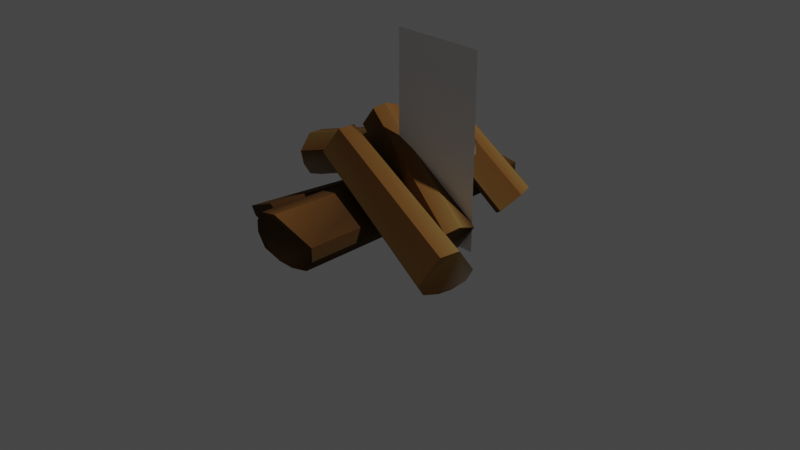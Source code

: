 # Source: Misc.blend  (saved by Blender 2.80.75; exported with 4.5.12 LTS)
import bpy
from mathutils import Matrix  # noqa: F401  (used for matrix-valued properties, if any)

bpy.ops.wm.read_factory_settings(use_empty=True)
scene = bpy.context.scene
scene.name = 'Scene'

# ---- collections
col_scene = bpy.data.collections.new('Scene'); scene.collection.children.link(col_scene)
col_fire = bpy.data.collections.new('Fire'); scene.collection.children.link(col_fire)
col_blob = bpy.data.collections.new('Blob'); scene.collection.children.link(col_blob)

# ---- materials (node trees are filled in below, after node groups)
mat_material = bpy.data.materials.new('Material')
mat_material.alpha_threshold = 0.0
mat_material.use_transparent_shadow = False
mat_material.line_color = (0.0, 0.0, 0.0, 1.0)

# ---- material node trees
mat_material.use_nodes = True; mat_material.node_tree.nodes.clear()
_N = mat_material.node_tree.nodes; _L = mat_material.node_tree.links
n0 = _N.new('ShaderNodeOutputMaterial'); n0.name = 'Material Output'; n0.location = (300, 300)
n1 = _N.new('ShaderNodeBsdfPrincipled'); n1.name = 'Principled BSDF'; n1.location = (10, 300)
n1.distribution = 'GGX'
n1.subsurface_method = 'BURLEY'
n1.inputs[2].default_value = 1.0
n1.inputs[3].default_value = 1.45
n1.inputs[13].default_value = 0.1083
n1.inputs[27].default_value = (0.0, 0.0, 0.0, 1.0)
n1.inputs[28].default_value = 1.0
n2 = _N.new('ShaderNodeAttribute'); n2.name = 'Attribute'; n2.location = (-180, 280)
n2.attribute_name = 'Col'
_L.new(n1.outputs[0], n0.inputs[0])
_L.new(n2.outputs[0], n1.inputs[0])
n0.is_active_output = True

# ---- world
world_world = bpy.data.worlds.new('World'); scene.world = world_world
world_world.use_nodes = True; world_world.node_tree.nodes.clear()
_N = world_world.node_tree.nodes; _L = world_world.node_tree.links
n0 = _N.new('ShaderNodeOutputWorld'); n0.name = 'World Output'; n0.location = (300, 300)
n1 = _N.new('ShaderNodeBackground'); n1.name = 'Background'; n1.location = (10, 300)
n1.inputs[0].default_value = (0.05088, 0.05088, 0.05088, 1.0)
_L.new(n1.outputs[0], n0.inputs[0])
n0.is_active_output = True
world_world.color = (0.05088, 0.05088, 0.05088)
world_world.use_sun_shadow = False
world_world.sun_shadow_jitter_overblur = 0.0

# ---- cameras
cam_camera = bpy.data.cameras.new('Camera')
cam_camera.clip_end = 100.0
cam_camera.ortho_scale = 7.314

# ---- lights
light_light = bpy.data.lights.new('Light', 'POINT')
light_light.transmission_factor = 0.0
light_light.energy = 1000.0
light_light.shadow_soft_size = 0.1
light_light.shadow_maximum_resolution = 0.006
light_light.use_absolute_resolution = True

# ---- meshes
me_plane = bpy.data.meshes.new('Plane')
me_plane.from_pydata([(1.0, -1.0, 0.0), (1.0, 1.0, 0.0), (0.0, -1.0, 0.0), (0.0, 1.0, 0.0)], [], [(2, 0, 1, 3)])
_uv = me_plane.uv_layers.new(name='UVMap')
_uv.uv.foreach_set('vector', [0.5, 0.0, 1.0, 0.0, 1.0, 1.0, 0.5, 1.0])
me_plane.use_remesh_preserve_volume = False
me_plane.use_remesh_preserve_attributes = False
me_plane.use_mirror_vertex_groups = False
me_plane.update()
me_cube = bpy.data.meshes.new('Cube')
me_cube.from_pydata([(1.0, 1.0, 1.452), (1.185, -1.0, 1.523), (1.0, 1.0, 0.8367), (0.2611, 1.0, 0.0978), (0.7836, 1.0, 0.3142), (0.3174, -1.0, -0.06756), (1.185, -1.0, 0.8), (0.9309, -1.0, 0.1866), (-1.0, 1.0, 1.421), (-0.8017, 1.0, 1.9), (-0.3685, -1.0, 2.248), (-1.163, -1.0, 1.486), (-0.9305, -1.0, 2.048), (-0.1958, 1.0, 0.0978), (-1.0, 1.0, 0.902), (-0.7645, 1.0, 0.3333), (-1.163, -1.0, 0.8767), (-0.219, -1.0, -0.06756), (-0.8867, -1.0, 0.209), (1.092, 0.0, 1.487), (0.2892, 0.0, 0.01512), (0.8572, 0.0, 0.2504), (1.092, 0.0, 0.8184), (-0.3458, 0.0, 2.159), (-0.8661, 0.0, 1.974), (-1.082, 0.0, 1.453), (-0.2074, 0.0, 0.01512), (-0.8256, 0.0, 0.2712), (-1.082, 0.0, 0.8893), (1.254, 0.2419, 5.056), (1.417, 0.1322, 4.466), (-4.077, -0.06154, 1.613), (-4.269, 0.06717, 2.305), (1.525, 0.1322, 3.879), (1.597, 0.2577, 3.143), (1.599, 0.169, 3.371), (-3.866, 0.08576, 0.05904), (-3.951, -0.06154, 0.9229), (-3.863, -0.0184, 0.3269), (1.206, 0.3569, 5.001), (-4.325, 0.2022, 2.241), (1.561, 0.3353, 3.124), (1.358, 0.4718, 3.858), (1.476, 0.4318, 3.325), (-4.146, 0.3372, 0.8992), (-3.908, 0.1768, 0.03689), (-4.008, 0.2902, 0.2733), (-0.9811, -0.1715, 4.832), (4.463, -0.478, 2.192), (-1.059, -0.04057, 3.679), (-1.303, -0.1481, 2.912), (-1.177, -0.06614, 3.162), (4.085, -0.4505, -0.0615), (4.372, -0.3242, 0.8394), (4.233, -0.3542, 0.232), (-1.106, -0.2827, 4.749), (4.316, -0.6086, 2.096), (-1.384, -0.2235, 2.874), (-1.404, -0.3718, 3.577), (-1.449, -0.3219, 3.053), (3.966, -0.7131, 0.7191), (3.99, -0.539, -0.1057), (3.913, -0.6545, 0.1036), (-0.7606, 0.4791, 6.759), (-1.073, 0.5588, 6.514), (1.862, 0.9024, 0.8371), (2.228, 0.8088, 1.125), (-1.287, 0.5539, 6.182), (-1.444, 0.451, 5.667), (-1.44, 0.5213, 5.867), (1.425, 0.7758, -0.1569), (1.61, 0.8967, 0.4479), (1.431, 0.8584, 0.07723), (-0.6787, 0.3898, 6.637), (2.324, 0.704, 0.9813), (-0.9938, 0.2916, 5.9), (-1.224, 0.3181, 5.631), (1.954, 0.5887, 0.1167), (1.684, 0.6197, -0.199), (-0.8121, 0.08648, 5.553), (-0.7906, 0.1964, 5.308), (3.178, -0.01082, 1.414), (3.153, -0.1398, 1.701), (-1.195, 0.174, 4.217), (2.703, -0.03706, 0.1323), (-0.9628, 0.006034, 5.349), (2.976, -0.2343, 1.461), (-1.293, 0.1188, 4.091), (-1.32, -0.01803, 4.397), (-1.373, 0.03851, 4.089), (2.556, -0.2625, 0.3428), (2.588, -0.1018, -0.01555), (2.495, -0.1962, -0.0184), (-1.145, 0.7525, 1.309), (-0.6911, 0.7392, 0.9184), (-1.318, -0.7809, 0.961), (-1.851, -0.7653, 1.419), (-0.6911, 0.7392, 0.5464), (-1.21, 0.7545, 0.09977), (-0.8431, 0.7436, 0.2306), (-1.928, -0.763, -0.0001867), (-1.318, -0.7809, 0.5242), (-1.497, -0.7757, 0.1534), (-1.531, 0.7639, 0.09977), (-2.096, 0.7805, 0.5859), (-1.931, 0.7757, 0.2421), (-2.968, -0.7324, 0.5706), (-2.304, -0.7519, -0.0001867), (-2.773, -0.7381, 0.167)], [], [(22, 19, 1, 6), (13, 15, 14, 8, 9, 0, 2, 4, 3), (20, 3, 4, 21), (21, 4, 2, 22), (26, 20, 5, 17), (0, 9, 24, 23, 19), (24, 9, 8, 25), (5, 7, 6, 1, 10, 12, 11, 16, 18, 17), (26, 17, 18, 27), (27, 18, 16, 28), (28, 25, 8, 14), (16, 11, 25, 28), (15, 27, 28, 14), (13, 26, 27, 15), (12, 24, 25, 11), (10, 23, 24, 12), (13, 3, 20, 26), (7, 21, 22, 6), (5, 20, 21, 7), (2, 0, 19, 22), (29, 39, 40, 32), (33, 30, 31, 37), (29, 32, 31, 30), (41, 43, 42, 39, 29, 30, 33, 35, 34), (36, 34, 35, 38), (38, 35, 33, 37), (41, 34, 36, 45), (39, 42, 44, 40), (36, 38, 37, 31, 32, 40, 44, 46, 45), (41, 45, 46, 43), (43, 46, 44, 42), (47, 55, 56, 48), (93, 104, 106, 96), (57, 59, 58, 55, 47, 49, 51, 50), (52, 50, 51, 54), (54, 51, 49, 53), (57, 50, 52, 61), (55, 58, 60, 56), (52, 54, 53, 48, 56, 60, 62, 61), (57, 61, 62, 59), (59, 62, 60, 58), (63, 73, 74, 66), (67, 64, 65, 71), (63, 66, 65, 64), (76, 75, 73, 63, 64, 67, 69, 68), (70, 68, 69, 72), (72, 69, 67, 71), (73, 75, 77, 74), (70, 72, 71, 65, 66, 74, 77, 78), (76, 78, 77, 75), (79, 85, 86, 82), (47, 48, 53, 49), (79, 82, 81, 80), (87, 89, 88, 85, 79, 80, 83), (83, 80, 81, 84), (87, 83, 84, 91), (85, 88, 90, 86), (84, 81, 82, 86, 90, 92, 91), (87, 91, 92, 89), (89, 92, 90, 88), (78, 76, 68, 70), (97, 94, 95, 101), (93, 96, 95, 94), (103, 105, 104, 93, 94, 97, 99, 98), (100, 98, 99, 102), (102, 99, 97, 101), (103, 98, 100, 107), (100, 102, 101, 95, 96, 106, 108, 107), (103, 107, 108, 105), (105, 108, 106, 104), (1, 19, 23, 10)])
_uv = me_cube.uv_layers.new(name='UVMap')
_uv.uv.foreach_set('vector', [0.2174, 0.625, 0.2943, 0.625, 0.2943, 0.75, 0.2174, 0.75, 0.625, 0.6005, 0.6544, 0.5294, 0.7255, 0.5, 0.7904, 0.5, 0.8502, 0.5248, 0.7943, 0.75, 0.7174, 0.75, 0.6521, 0.7229, 0.625, 0.6576, 0.5326, 0.875, 0.5326, 0.75, 0.625, 0.75, 0.625, 0.875, 0.125, 0.625, 0.125, 0.5, 0.2174, 0.5, 0.2174, 0.625, 0.4755, 0.875, 0.5326, 0.875, 0.5326, 1.0, 0.4755, 1.0, 0.375, 0.0, 0.625, 0.0, 0.625, 0.125, 0.5404, 0.125, 0.375, 0.125, 0.625, 0.625, 0.625, 0.75, 0.5404, 0.75, 0.5404, 0.625, 0.375, 0.3424, 0.4021, 0.2771, 0.4674, 0.25, 0.5443, 0.25, 0.625, 0.4154, 0.6002, 0.4752, 0.5404, 0.5, 0.4755, 0.5, 0.4044, 0.4706, 0.375, 0.3995, 0.4755, 0.875, 0.4755, 1.0, 0.375, 1.0, 0.375, 0.875, 0.375, 0.625, 0.375, 0.5, 0.4755, 0.5, 0.4755, 0.625, 0.4755, 0.625, 0.5404, 0.625, 0.5404, 0.75, 0.4755, 0.75, 0.4755, 0.5, 0.5404, 0.5, 0.5404, 0.625, 0.4755, 0.625, 0.375, 0.75, 0.375, 0.625, 0.4755, 0.625, 0.4755, 0.75, 0.4755, 0.75, 0.4755, 0.875, 0.375, 0.875, 0.375, 0.75, 0.625, 0.5, 0.625, 0.625, 0.5404, 0.625, 0.5404, 0.5, 0.5404, 0.25, 0.5404, 0.125, 0.625, 0.125, 0.625, 0.25, 0.4755, 0.75, 0.5326, 0.75, 0.5326, 0.875, 0.4755, 0.875, 0.125, 0.75, 0.125, 0.625, 0.2174, 0.625, 0.2174, 0.75, 0.5326, 1.0, 0.5326, 0.875, 0.625, 0.875, 0.625, 1.0, 0.2174, 0.5, 0.2943, 0.5, 0.2943, 0.625, 0.2174, 0.625, 0.4557, 0.0, 0.5404, 0.0, 0.5404, 0.25, 0.4557, 0.25, 0.2174, 0.5, 0.2943, 0.5, 0.2943, 0.75, 0.2174, 0.75, 0.4557, 0.0, 0.4557, 0.25, 0.375, 0.25, 0.375, 0.0, 0.625, 0.6005, 0.6544, 0.5294, 0.7255, 0.5, 0.875, 0.5846, 0.875, 0.6693, 0.7943, 0.75, 0.7174, 0.75, 0.6521, 0.7229, 0.625, 0.6576, 0.5326, 1.0, 0.5326, 0.75, 0.625, 0.75, 0.625, 1.0, 0.125, 0.75, 0.125, 0.5, 0.2174, 0.5, 0.2174, 0.75, 0.4755, 0.75, 0.5326, 0.75, 0.5326, 1.0, 0.4755, 1.0, 0.5404, 0.0, 0.4755, 0.75, 0.4755, 0.5, 0.5404, 0.25, 0.375, 0.3424, 0.4021, 0.2771, 0.4674, 0.25, 0.5443, 0.25, 0.625, 0.3307, 0.625, 0.4154, 0.4755, 0.5, 0.4044, 0.4706, 0.375, 0.3995, 0.4755, 0.75, 0.4755, 1.0, 0.375, 1.0, 0.375, 0.75, 0.375, 0.75, 0.375, 0.5, 0.4755, 0.5, 0.4755, 0.75, 0.4557, 0.0, 0.5404, 0.0, 0.5404, 0.25, 0.4557, 0.25, 0.4557, 0.0, 0.4755, 0.75, 0.4755, 0.5, 0.4557, 0.25, 0.625, 0.6005, 0.6544, 0.5294, 0.7255, 0.5, 0.875, 0.5846, 0.875, 0.6693, 0.7174, 0.75, 0.6521, 0.7229, 0.625, 0.6576, 0.5326, 1.0, 0.5326, 0.75, 0.625, 0.75, 0.625, 1.0, 0.125, 0.75, 0.125, 0.5, 0.2174, 0.5, 0.2174, 0.75, 0.4755, 0.75, 0.5326, 0.75, 0.5326, 1.0, 0.4755, 1.0, 0.5404, 0.0, 0.4755, 0.75, 0.4755, 0.5, 0.5404, 0.25, 0.375, 0.3424, 0.4021, 0.2771, 0.4674, 0.25, 0.625, 0.3307, 0.625, 0.4154, 0.4755, 0.5, 0.4044, 0.4706, 0.375, 0.3995, 0.4755, 0.75, 0.4755, 1.0, 0.375, 1.0, 0.375, 0.75, 0.375, 0.75, 0.375, 0.5, 0.4755, 0.5, 0.4755, 0.75, 0.4557, 0.0, 0.5404, 0.0, 0.5404, 0.25, 0.4557, 0.25, 0.2174, 0.5, 0.2943, 0.5, 0.2943, 0.75, 0.2174, 0.75, 0.4557, 0.0, 0.4557, 0.25, 0.375, 0.25, 0.375, 0.0, 0.6544, 0.5294, 0.7255, 0.5, 0.875, 0.5846, 0.875, 0.6693, 0.7943, 0.75, 0.7174, 0.75, 0.6521, 0.7229, 0.625, 0.6576, 0.5326, 1.0, 0.5326, 0.75, 0.625, 0.75, 0.625, 1.0, 0.125, 0.75, 0.125, 0.5, 0.2174, 0.5, 0.2174, 0.75, 0.5404, 0.0, 0.4755, 0.75, 0.4755, 0.5, 0.5404, 0.25, 0.375, 0.3424, 0.4021, 0.2771, 0.4674, 0.25, 0.5443, 0.25, 0.625, 0.3307, 0.625, 0.4154, 0.4755, 0.5, 0.4044, 0.4706, 0.375, 0.75, 0.375, 0.5, 0.4755, 0.5, 0.4755, 0.75, 0.4557, 0.0, 0.5404, 0.0, 0.5404, 0.25, 0.4557, 0.25, 0.4557, 0.0, 0.4557, 0.25, 0.2174, 0.75, 0.2174, 0.5, 0.4557, 0.0, 0.4557, 0.25, 0.375, 0.25, 0.375, 0.0, 0.625, 0.6005, 0.6544, 0.5294, 0.7255, 0.5, 0.875, 0.5846, 0.875, 0.6693, 0.7943, 0.75, 0.625, 0.6576, 0.5326, 0.75, 0.2943, 0.5, 0.2943, 0.75, 0.5326, 1.0, 0.4755, 0.75, 0.5326, 0.75, 0.5326, 1.0, 0.4755, 1.0, 0.5404, 0.0, 0.4755, 0.75, 0.4755, 0.5, 0.5404, 0.25, 0.375, 0.3424, 0.5443, 0.25, 0.625, 0.3307, 0.625, 0.4154, 0.4755, 0.5, 0.4044, 0.4706, 0.375, 0.3995, 0.4755, 0.75, 0.4755, 1.0, 0.375, 1.0, 0.375, 0.75, 0.375, 0.75, 0.375, 0.5, 0.4755, 0.5, 0.4755, 0.75, 0.375, 1.0, 0.375, 0.75, 0.5326, 0.75, 0.5326, 1.0, 0.2174, 0.5, 0.2943, 0.5, 0.2943, 0.75, 0.2174, 0.75, 0.4557, 0.0, 0.4557, 0.25, 0.375, 0.25, 0.375, 0.0, 0.625, 0.6005, 0.6544, 0.5294, 0.7255, 0.5, 0.875, 0.6693, 0.7943, 0.75, 0.7174, 0.75, 0.6521, 0.7229, 0.625, 0.6576, 0.5326, 1.0, 0.5326, 0.75, 0.625, 0.75, 0.625, 1.0, 0.125, 0.75, 0.125, 0.5, 0.2174, 0.5, 0.2174, 0.75, 0.4755, 0.75, 0.5326, 0.75, 0.5326, 1.0, 0.4755, 1.0, 0.375, 0.3424, 0.4021, 0.2771, 0.4674, 0.25, 0.5443, 0.25, 0.625, 0.3307, 0.4755, 0.5, 0.4044, 0.4706, 0.375, 0.3995, 0.4755, 0.75, 0.4755, 1.0, 0.375, 1.0, 0.375, 0.75, 0.375, 0.75, 0.375, 0.5, 0.4755, 0.5, 0.4755, 0.75, 0.375, 0.25, 0.375, 0.125, 0.5404, 0.125, 0.5404, 0.25])
_ca = me_cube.color_attributes.new('Col', 'BYTE_COLOR', 'CORNER')
_ca.data.foreach_set('color', [0.07036, 0.04092, 0.0137, 1.0, 0.05613, 0.02624, 0.008023, 1.0, 0.08866, 0.03955, 0.01161, 1.0, 0.07619, 0.04374, 0.01444, 1.0, 0.03071, 0.01521, 0.005182, 1.0, 0.0356, 0.01764, 0.005605, 1.0, 0.04092, 0.01938, 0.006049, 1.0, 0.0648, 0.03071, 0.009134, 1.0, 0.06125, 0.02732, 0.008568, 1.0, 0.06663, 0.02956, 0.009134, 1.0, 0.02843, 0.016, 0.006512, 1.0, 0.01764, 0.009134, 0.003677, 1.0, 0.0382, 0.0185, 0.006049, 1.0, 0.1812, 0.159, 0.1413, 1.0, 0.107, 0.08866, 0.08022, 1.0, 0.01764, 0.009134, 0.003677, 1.0, 0.05448, 0.02519, 0.008023, 1.0, 0.05448, 0.02519, 0.008023, 1.0, 0.01764, 0.009134, 0.003677, 1.0, 0.02843, 0.016, 0.006512, 1.0, 0.07036, 0.04092, 0.0137, 1.0, 0.03955, 0.01938, 0.006512, 1.0, 0.1812, 0.159, 0.1413, 1.0, 0.0331, 0.016, 0.005605, 1.0, 0.03434, 0.01681, 0.005605, 1.0, 0.06663, 0.02956, 0.009134, 1.0, 0.1714, 0.07421, 0.01938, 1.0, 0.04667, 0.02315, 0.007499, 1.0, 0.04231, 0.02029, 0.006995, 1.0, 0.05613, 0.02624, 0.008023, 1.0, 0.04667, 0.02315, 0.007499, 1.0, 0.1714, 0.07421, 0.01938, 1.0, 0.1195, 0.07619, 0.02519, 1.0, 0.08438, 0.05127, 0.01681, 1.0, 0.1559, 0.06663, 0.01764, 1.0, 0.07421, 0.0319, 0.009721, 1.0, 0.04374, 0.02519, 0.008568, 1.0, 0.08438, 0.0382, 0.01096, 1.0, 0.1274, 0.05613, 0.016, 1.0, 0.07036, 0.03434, 0.01096, 1.0, 0.05448, 0.03071, 0.01033, 1.0, 0.07036, 0.03689, 0.01161, 1.0, 0.05127, 0.02519, 0.008023, 1.0, 0.162, 0.07036, 0.0185, 1.0, 0.03955, 0.01938, 0.006512, 1.0, 0.03434, 0.01681, 0.005605, 1.0, 0.04092, 0.01938, 0.006512, 1.0, 0.15, 0.1248, 0.107, 1.0, 0.15, 0.1248, 0.107, 1.0, 0.04092, 0.01938, 0.006512, 1.0, 0.07036, 0.03689, 0.01161, 1.0, 0.07819, 0.04374, 0.0137, 1.0, 0.07819, 0.04374, 0.0137, 1.0, 0.08438, 0.05127, 0.01681, 1.0, 0.1195, 0.07619, 0.02519, 1.0, 0.0331, 0.0185, 0.006995, 1.0, 0.07036, 0.03689, 0.01161, 1.0, 0.07421, 0.04092, 0.0137, 1.0, 0.08438, 0.05127, 0.01681, 1.0, 0.07819, 0.04374, 0.0137, 1.0, 0.04519, 0.02122, 0.006995, 1.0, 0.15, 0.1248, 0.107, 1.0, 0.07819, 0.04374, 0.0137, 1.0, 0.0331, 0.0185, 0.006995, 1.0, 0.01681, 0.008568, 0.003347, 1.0, 0.03955, 0.01938, 0.006512, 1.0, 0.15, 0.1248, 0.107, 1.0, 0.04519, 0.02122, 0.006995, 1.0, 0.07036, 0.03434, 0.01096, 1.0, 0.04667, 0.02315, 0.007499, 1.0, 0.08438, 0.05127, 0.01681, 1.0, 0.07421, 0.04092, 0.0137, 1.0, 0.1746, 0.07619, 0.02029, 1.0, 0.04231, 0.02029, 0.006995, 1.0, 0.04667, 0.02315, 0.007499, 1.0, 0.07036, 0.03434, 0.01096, 1.0, 0.01681, 0.008568, 0.003347, 1.0, 0.107, 0.08866, 0.08022, 1.0, 0.1812, 0.159, 0.1413, 1.0, 0.03955, 0.01938, 0.006512, 1.0, 0.08022, 0.0356, 0.01033, 1.0, 0.05448, 0.02519, 0.008023, 1.0, 0.07036, 0.04092, 0.0137, 1.0, 0.07619, 0.04374, 0.01444, 1.0, 0.0331, 0.016, 0.005605, 1.0, 0.1812, 0.159, 0.1413, 1.0, 0.05448, 0.02519, 0.008023, 1.0, 0.08022, 0.0356, 0.01033, 1.0, 0.02843, 0.016, 0.006512, 1.0, 0.06663, 0.02956, 0.009134, 1.0, 0.05613, 0.02624, 0.008023, 1.0, 0.07036, 0.04092, 0.0137, 1.0, 0.08866, 0.04374, 0.01298, 1.0, 0.08228, 0.0382, 0.01096, 1.0, 0.1746, 0.07619, 0.02029, 1.0, 0.2159, 0.1274, 0.0382, 1.0, 0.1746, 0.1329, 0.08438, 1.0, 0.05613, 0.02519, 0.008023, 1.0, 0.1714, 0.07421, 0.01938, 1.0, 0.2789, 0.1946, 0.107, 1.0, 0.08866, 0.04374, 0.01298, 1.0, 0.2159, 0.1274, 0.0382, 1.0, 0.1714, 0.07421, 0.01938, 1.0, 0.05613, 0.02519, 0.008023, 1.0, 0.2016, 0.1559, 0.1195, 1.0, 0.1779, 0.1384, 0.1046, 1.0, 0.06301, 0.03434, 0.01229, 1.0, 0.08228, 0.0382, 0.01096, 1.0, 0.08866, 0.04374, 0.01298, 1.0, 0.05613, 0.02519, 0.008023, 1.0, 0.1746, 0.1329, 0.08438, 1.0, 0.2195, 0.1651, 0.1221, 1.0, 0.07619, 0.03434, 0.01033, 1.0, 0.1845, 0.08866, 0.0319, 1.0, 0.07619, 0.03434, 0.01033, 1.0, 0.2195, 0.1651, 0.1221, 1.0, 0.2705, 0.1878, 0.1248, 1.0, 0.2705, 0.1878, 0.1248, 1.0, 0.2195, 0.1651, 0.1221, 1.0, 0.1746, 0.1329, 0.08438, 1.0, 0.2789, 0.1946, 0.107, 1.0, 0.2016, 0.1559, 0.1195, 1.0, 0.07619, 0.03434, 0.01033, 1.0, 0.1845, 0.08866, 0.0319, 1.0, 0.1714, 0.07421, 0.01938, 1.0, 0.08228, 0.0382, 0.01096, 1.0, 0.06301, 0.03434, 0.01229, 1.0, 0.1946, 0.0999, 0.02843, 1.0, 0.1746, 0.07619, 0.02029, 1.0, 0.1845, 0.08866, 0.0319, 1.0, 0.2705, 0.1878, 0.1248, 1.0, 0.2789, 0.1946, 0.107, 1.0, 0.1714, 0.07421, 0.01938, 1.0, 0.2159, 0.1274, 0.0382, 1.0, 0.1746, 0.07619, 0.02029, 1.0, 0.1946, 0.0999, 0.02843, 1.0, 0.2747, 0.1812, 0.1144, 1.0, 0.1714, 0.07421, 0.01938, 1.0, 0.2016, 0.1559, 0.1195, 1.0, 0.1714, 0.07421, 0.01938, 1.0, 0.2747, 0.1779, 0.1119, 1.0, 0.1779, 0.1356, 0.1046, 1.0, 0.1779, 0.1356, 0.1046, 1.0, 0.2747, 0.1779, 0.1119, 1.0, 0.1946, 0.0999, 0.02843, 1.0, 0.06301, 0.03434, 0.01229, 1.0, 0.1878, 0.08866, 0.02416, 1.0, 0.1714, 0.07421, 0.01938, 1.0, 0.1746, 0.07619, 0.02029, 1.0, 0.2159, 0.1274, 0.0382, 1.0, 0.09084, 0.04231, 0.01229, 1.0, 0.107, 0.05951, 0.0185, 1.0, 0.09759, 0.05127, 0.016, 1.0, 0.107, 0.05127, 0.01444, 1.0, 0.1714, 0.07421, 0.01938, 1.0, 0.1812, 0.08228, 0.02217, 1.0, 0.2122, 0.1195, 0.0356, 1.0, 0.1714, 0.07421, 0.01938, 1.0, 0.1878, 0.08866, 0.02416, 1.0, 0.3325, 0.2705, 0.1912, 1.0, 0.4564, 0.3864, 0.3095, 1.0, 0.1413, 0.07421, 0.0356, 1.0, 0.1274, 0.06663, 0.02843, 1.0, 0.1413, 0.07421, 0.0356, 1.0, 0.4564, 0.3864, 0.3095, 1.0, 0.3325, 0.2623, 0.2016, 1.0, 0.3325, 0.2623, 0.2016, 1.0, 0.4564, 0.3864, 0.3095, 1.0, 0.3325, 0.2705, 0.1912, 1.0, 0.2623, 0.2016, 0.1329, 1.0, 0.1714, 0.07421, 0.01938, 1.0, 0.1413, 0.07421, 0.0356, 1.0, 0.1274, 0.06663, 0.02843, 1.0, 0.1714, 0.07421, 0.01938, 1.0, 0.1714, 0.07421, 0.01938, 1.0, 0.2122, 0.1195, 0.0356, 1.0, 0.1946, 0.0999, 0.02843, 1.0, 0.1746, 0.07619, 0.02029, 1.0, 0.1274, 0.06663, 0.02843, 1.0, 0.3325, 0.2623, 0.2016, 1.0, 0.2623, 0.2016, 0.1329, 1.0, 0.2159, 0.1274, 0.0382, 1.0, 0.1746, 0.07619, 0.02029, 1.0, 0.1946, 0.0999, 0.02843, 1.0, 0.1779, 0.08022, 0.02122, 1.0, 0.1714, 0.07421, 0.01938, 1.0, 0.1714, 0.07421, 0.01938, 1.0, 0.1714, 0.07421, 0.01938, 1.0, 0.1714, 0.07421, 0.01938, 1.0, 0.1714, 0.07421, 0.01938, 1.0, 0.1714, 0.07421, 0.01938, 1.0, 0.1714, 0.07421, 0.01938, 1.0, 0.1946, 0.0999, 0.02843, 1.0, 0.2122, 0.1195, 0.0356, 1.0, 0.1878, 0.08866, 0.02416, 1.0, 0.1714, 0.07421, 0.01938, 1.0, 0.1746, 0.07619, 0.02029, 1.0, 0.2159, 0.1274, 0.0382, 1.0, 0.2423, 0.1559, 0.04817, 1.0, 0.1714, 0.07421, 0.01938, 1.0, 0.1714, 0.07421, 0.01938, 1.0, 0.2159, 0.1274, 0.0382, 1.0, 0.1878, 0.08866, 0.02416, 1.0, 0.2159, 0.1274, 0.0382, 1.0, 0.1714, 0.07421, 0.01938, 1.0, 0.1714, 0.07421, 0.01938, 1.0, 0.08228, 0.03955, 0.01161, 1.0, 0.2122, 0.1195, 0.0356, 1.0, 0.1714, 0.07421, 0.01938, 1.0, 0.1878, 0.08866, 0.02416, 1.0, 0.1714, 0.07421, 0.01938, 1.0, 0.2423, 0.1559, 0.04817, 1.0, 0.1714, 0.07421, 0.01938, 1.0, 0.1714, 0.07421, 0.01938, 1.0, 0.1144, 0.04971, 0.0137, 1.0, 0.1714, 0.07421, 0.01938, 1.0, 0.1714, 0.07421, 0.01938, 1.0, 0.1714, 0.07421, 0.01938, 1.0, 0.1714, 0.07421, 0.01938, 1.0, 0.1714, 0.07421, 0.01938, 1.0, 0.2423, 0.1559, 0.04817, 1.0, 0.2159, 0.1274, 0.0382, 1.0, 0.1714, 0.07421, 0.01938, 1.0, 0.2122, 0.1195, 0.0356, 1.0, 0.1912, 0.09759, 0.02732, 1.0, 0.1746, 0.07619, 0.02029, 1.0, 0.1144, 0.04971, 0.0137, 1.0, 0.1714, 0.07421, 0.01938, 1.0, 0.2159, 0.1274, 0.0382, 1.0, 0.1714, 0.07421, 0.01938, 1.0, 0.2159, 0.1274, 0.0382, 1.0, 0.1746, 0.07619, 0.02029, 1.0, 0.1912, 0.09759, 0.02732, 1.0, 0.1195, 0.05613, 0.01521, 1.0, 0.07819, 0.03434, 0.01033, 1.0, 0.117, 0.05127, 0.0137, 1.0, 0.1912, 0.09759, 0.02732, 1.0, 0.2122, 0.1195, 0.0356, 1.0, 0.1878, 0.08866, 0.02416, 1.0, 0.1714, 0.07421, 0.01938, 1.0, 0.1746, 0.07619, 0.02029, 1.0, 0.2159, 0.1274, 0.0382, 1.0, 0.1878, 0.08866, 0.02416, 1.0, 0.2159, 0.1274, 0.0382, 1.0, 0.2623, 0.2016, 0.1329, 1.0, 0.3325, 0.2705, 0.1912, 1.0, 0.1878, 0.08866, 0.02416, 1.0, 0.2159, 0.1274, 0.0382, 1.0, 0.04519, 0.02122, 0.006995, 1.0, 0.1714, 0.07421, 0.01938, 1.0, 0.05613, 0.02519, 0.008023, 1.0, 0.1144, 0.05286, 0.01521, 1.0, 0.2122, 0.1195, 0.0356, 1.0, 0.1714, 0.07421, 0.01938, 1.0, 0.1878, 0.08866, 0.02416, 1.0, 0.1714, 0.07421, 0.01938, 1.0, 0.07819, 0.03689, 0.01033, 1.0, 0.07819, 0.03689, 0.01033, 1.0, 0.1714, 0.07421, 0.01938, 1.0, 0.04519, 0.02122, 0.006995, 1.0, 0.2232, 0.159, 0.1095, 1.0, 0.05613, 0.02519, 0.008023, 1.0, 0.07819, 0.03689, 0.01033, 1.0, 0.2232, 0.159, 0.1095, 1.0, 0.2423, 0.1746, 0.1221, 1.0, 0.1714, 0.07421, 0.01938, 1.0, 0.2122, 0.1195, 0.0356, 1.0, 0.02732, 0.01444, 0.005605, 1.0, 0.1746, 0.07619, 0.02029, 1.0, 0.2232, 0.159, 0.1095, 1.0, 0.04519, 0.02122, 0.006995, 1.0, 0.2159, 0.1274, 0.0382, 1.0, 0.1746, 0.07619, 0.02029, 1.0, 0.02732, 0.01444, 0.005605, 1.0, 0.1946, 0.09759, 0.04092, 1.0, 0.2423, 0.1746, 0.1221, 1.0, 0.05613, 0.02519, 0.008023, 1.0, 0.2423, 0.1746, 0.1221, 1.0, 0.1912, 0.09531, 0.0382, 1.0, 0.107, 0.04971, 0.01298, 1.0, 0.107, 0.04971, 0.01298, 1.0, 0.1912, 0.09531, 0.0382, 1.0, 0.02732, 0.01444, 0.005605, 1.0, 0.2122, 0.1195, 0.0356, 1.0, 0.117, 0.05127, 0.0137, 1.0, 0.07819, 0.03434, 0.01033, 1.0, 0.1714, 0.07421, 0.01938, 1.0, 0.1144, 0.04971, 0.0137, 1.0, 0.04971, 0.03955, 0.0319, 1.0, 0.03071, 0.01521, 0.005182, 1.0, 0.02519, 0.01298, 0.004777, 1.0, 0.01681, 0.008568, 0.003677, 1.0, 0.05781, 0.02624, 0.008023, 1.0, 0.07619, 0.0331, 0.009721, 1.0, 0.02519, 0.01298, 0.004777, 1.0, 0.03071, 0.01521, 0.005182, 1.0, 0.05127, 0.02315, 0.007499, 1.0, 0.0648, 0.03071, 0.009721, 1.0, 0.107, 0.05951, 0.0185, 1.0, 0.09084, 0.04231, 0.01229, 1.0, 0.08866, 0.03955, 0.01161, 1.0, 0.09759, 0.07036, 0.04231, 1.0, 0.2705, 0.2195, 0.1878, 1.0, 0.04971, 0.02315, 0.007499, 1.0, 0.0185, 0.009721, 0.003677, 1.0, 0.0185, 0.009721, 0.003677, 1.0, 0.2346, 0.2051, 0.1845, 1.0, 0.01764, 0.009134, 0.003677, 1.0, 0.01764, 0.009134, 0.003677, 1.0, 0.2346, 0.2051, 0.1845, 1.0, 0.04971, 0.03955, 0.0319, 1.0, 0.01681, 0.008568, 0.003677, 1.0, 0.02843, 0.0137, 0.005182, 1.0, 0.0185, 0.009721, 0.003677, 1.0, 0.0185, 0.009721, 0.003677, 1.0, 0.02519, 0.01229, 0.004391, 1.0, 0.02315, 0.01161, 0.004391, 1.0, 0.09531, 0.04374, 0.01229, 1.0, 0.06663, 0.0382, 0.01298, 1.0, 0.04667, 0.02217, 0.006995, 1.0, 0.107, 0.05127, 0.01444, 1.0, 0.09759, 0.05127, 0.016, 1.0, 0.05127, 0.02416, 0.008023, 1.0, 0.0319, 0.01521, 0.005605, 1.0, 0.05127, 0.02315, 0.007499, 1.0, 0.0319, 0.01521, 0.005605, 1.0, 0.04971, 0.02315, 0.007499, 1.0, 0.06125, 0.02843, 0.008568, 1.0, 0.06125, 0.02843, 0.008568, 1.0, 0.04971, 0.02315, 0.007499, 1.0, 0.09759, 0.05127, 0.016, 1.0, 0.107, 0.05951, 0.0185, 1.0, 0.08866, 0.03955, 0.01161, 1.0, 0.05613, 0.02624, 0.008023, 1.0, 0.04231, 0.02029, 0.006995, 1.0, 0.1746, 0.07619, 0.02029, 1.0])
me_cube.materials.append(mat_material)
me_cube.use_remesh_preserve_volume = False
me_cube.use_remesh_preserve_attributes = False
me_cube.use_mirror_vertex_groups = False
me_cube.use_paint_bone_selection = False
me_cube.use_paint_mask = True
me_cube.update()

# ---- objects
ob_light = bpy.data.objects.new('Light', light_light)
ob_camera = bpy.data.objects.new('Camera', cam_camera)
ob_plane = bpy.data.objects.new('Plane', me_plane)
ob_fire = bpy.data.objects.new('Fire', me_cube)

# ---- transforms, parenting, visibility, modifiers, constraints
ob_light.location = (4.076, 1.005, 5.904)
ob_light.rotation_euler = (0.6503, 0.05522, 1.866)
ob_light.lock_rotations_4d = False
ob_light.empty_display_type = 'ARROWS'
ob_light.color = (0.0, 0.0, 0.0, 0.0)
ob_light.lineart.crease_threshold = 0.0
ob_camera.location = (7.359, -6.926, 4.958)
ob_camera.rotation_euler = (1.109, 0.0, 0.8149)
ob_camera.lock_rotations_4d = False
ob_camera.empty_display_type = 'ARROWS'
ob_camera.color = (0.0, 0.0, 0.0, 0.0)
ob_camera.display_type = 'WIRE'
ob_camera.lineart.crease_threshold = 0.0
ob_plane.location = (0.0, 0.0, 1.0)
ob_plane.rotation_euler = (1.571, -0.0, 0.0)
ob_plane.lineart.crease_threshold = 0.0
ob_fire.location = (-0.05223, 0.0, 0.0)
ob_fire.scale = (0.345, 1.421, 0.2024)
ob_fire.lock_rotations_4d = False
ob_fire.empty_display_type = 'ARROWS'
ob_fire.lineart.crease_threshold = 0.0

# ---- collection membership
col_scene.objects.link(ob_light)
col_scene.objects.link(ob_camera)
col_scene.objects.link(ob_plane)
col_fire.objects.link(ob_fire)

# ---- scene / render settings (as saved in the file)
scene.camera = ob_camera
scene.frame_start = 1; scene.frame_end = 250; scene.frame_set(1)
scene.render.engine = 'BLENDER_EEVEE_NEXT'
scene.cycles.use_denoising = False
scene.cycles.samples = 128
scene.cycles.sampling_pattern = 'TABULATED_SOBOL'
scene.cycles.use_adaptive_sampling = False
scene.cycles.use_light_tree = False
scene.view_settings.view_transform = 'Filmic'
bpy.context.view_layer.update()
